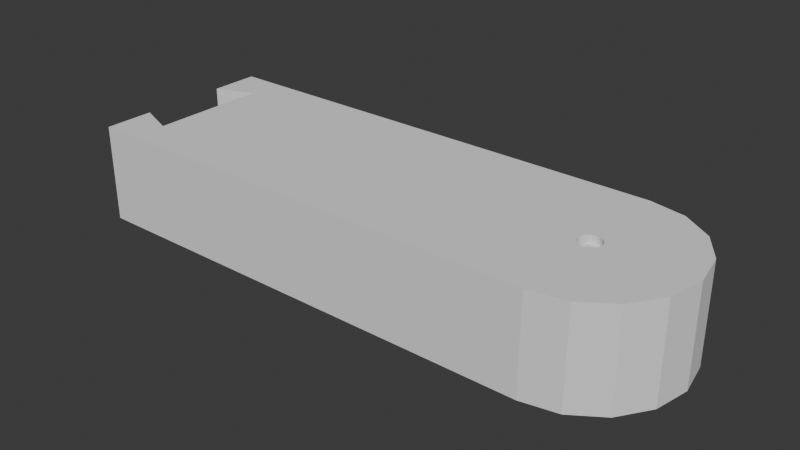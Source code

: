 # Source: RobotArmModelKnob.blend  (saved by Blender 4.0.36; exported with 4.5.12 LTS)
import bpy
from mathutils import Matrix  # noqa: F401  (used for matrix-valued properties, if any)

bpy.ops.wm.read_factory_settings(use_empty=True)
scene = bpy.context.scene
scene.name = 'Scene'

# ---- collections
col_collection = bpy.data.collections.new('Collection'); scene.collection.children.link(col_collection)

# ---- world
world_world = bpy.data.worlds.new('World'); scene.world = world_world
world_world.use_nodes = True; world_world.node_tree.nodes.clear()
_N = world_world.node_tree.nodes; _L = world_world.node_tree.links
n0 = _N.new('ShaderNodeOutputWorld'); n0.name = 'World Output'; n0.location = (300, 300)
n1 = _N.new('ShaderNodeBackground'); n1.name = 'Background'; n1.location = (10, 300)
n1.inputs[0].default_value = (0.05088, 0.05088, 0.05088, 1.0)
_L.new(n1.outputs[0], n0.inputs[0])
n0.is_active_output = True
world_world.color = (0.05088, 0.05088, 0.05088)
world_world.use_sun_shadow = False
world_world.sun_shadow_jitter_overblur = 0.0

# ---- meshes
me_cylinder_009 = bpy.data.meshes.new('Cylinder.009')
me_cylinder_009.from_pydata([(-15.0, -16.45, 0.0), (47.0, 1.65, 4.49), (-15.0, 16.45, 0.0), (46.46, 1.65, 4.49), (45.95, 1.65, 4.49), (20.0, -16.45, 0.0), (45.47, 1.65, 4.49), (20.0, 16.45, 0.0), (45.06, 1.65, 4.49), (30.23, 24.0, -12.51), (44.71, 1.528, 4.49), (30.23, 24.0, 12.49), (44.46, 1.052, 4.49), (38.02, 24.0, -12.51), (44.3, 0.5365, 4.49), (38.02, 24.0, 12.49), (44.25, 0.0, 4.49), (47.2, 24.0, -12.51), (49.75, 0.0, 4.49), (49.7, 0.5365, 4.49), (47.2, 24.0, 12.49), (56.39, 22.17, -12.51), (49.54, 1.052, 4.49), (49.29, 1.528, 4.49), (56.39, 22.17, 12.49), (64.18, 16.97, -12.51), (48.94, 1.65, 4.49), (64.18, 16.97, 12.49), (48.53, 1.65, 4.49), (69.38, 9.184, -12.51), (48.05, 1.65, 4.49), (69.38, 9.184, 12.49), (47.54, 1.65, 4.49), (71.2, 2.686e-06, -12.51), (47.0, 1.65, 8.502), (71.2, 2.686e-06, 12.49), (46.46, 1.65, 8.502), (23.2, -24.0, 12.49), (45.95, 1.65, 8.502), (45.47, 1.65, 8.502), (30.23, -24.0, -12.51), (45.06, 1.65, 8.502), (30.23, -24.0, 12.49), (44.71, 1.528, 8.502), (38.02, -24.0, -12.51), (44.46, 1.052, 8.502), (38.02, -24.0, 12.49), (47.2, -24.0, -12.51), (44.3, 0.5365, 8.502), (44.25, 0.0, 8.502), (47.2, -24.0, 12.49), (49.75, 0.0, 8.502), (56.39, -22.17, -12.51), (56.39, -22.17, 12.49), (49.7, 0.5365, 8.502), (64.18, -16.97, -12.51), (49.54, 1.052, 8.502), (64.18, -16.97, 12.49), (49.29, 1.528, 8.502), (69.38, -9.184, -12.51), (48.94, 1.65, 8.502), (69.38, -9.184, 12.49), (48.53, 1.65, 8.502), (48.05, 1.65, 8.502), (23.2, -24.0, -12.51), (23.2, 24.0, -12.51), (47.54, 1.65, 8.502), (23.2, 24.0, 12.49), (46.46, 2.697, 10.51), (-11.8, 16.45, -12.51), (45.95, 2.541, 10.51), (20.0, 1.987e-06, -12.51), (45.47, 2.287, 10.51), (20.0, 16.45, -12.51), (45.06, 1.945, 10.51), (-11.8, -16.45, -12.51), (44.46, 1.052, 10.51), (20.0, -16.45, -12.51), (44.3, 0.5365, 10.51), (-15.0, -16.45, -12.51), (49.7, 0.5365, 10.51), (-15.0, 16.45, -12.51), (49.54, 1.052, 10.51), (-75.3, 24.0, -12.51), (49.29, 1.528, 10.51), (-75.3, 24.0, 12.49), (48.94, 1.945, 10.51), (-75.3, -24.0, 12.49), (48.53, 2.287, 10.51), (48.05, 2.541, 10.51), (-75.3, -24.0, -12.51), (47.54, 2.697, 10.51), (-65.5, 15.11, 12.49), (-65.5, -15.11, 12.49), (47.0, 2.75, 10.51), (47.0, 1.65, 10.51), (-75.3, -11.29, 12.49), (46.46, 1.65, 10.51), (-75.3, 11.29, 12.49), (45.95, 1.65, 10.51), (-65.5, 15.11, -12.51), (45.47, 1.65, 10.51), (-65.5, -15.11, -12.51), (45.06, 1.65, 10.51), (-75.3, -11.29, -12.51), (44.71, 1.528, 10.51), (-75.3, 11.29, -12.51), (44.25, 0.0, 10.51), (49.75, 0.0, 10.51), (48.94, 1.65, 10.51), (48.53, 1.65, 10.51), (48.05, 1.65, 10.51), (47.54, 1.65, 10.51), (47.0, -1.65, 4.49), (46.46, -1.65, 4.49), (45.95, -1.65, 4.49), (45.47, -1.65, 4.49), (45.06, -1.65, 4.49), (44.71, -1.528, 4.49), (44.46, -1.052, 4.49), (44.3, -0.5365, 4.49), (49.7, -0.5365, 4.49), (49.54, -1.052, 4.49), (49.29, -1.528, 4.49), (48.94, -1.65, 4.49), (48.53, -1.65, 4.49), (48.05, -1.65, 4.49), (47.54, -1.65, 4.49), (47.0, -1.65, 8.502), (46.46, -1.65, 8.502), (45.95, -1.65, 8.502), (45.47, -1.65, 8.502), (45.06, -1.65, 8.502), (44.71, -1.528, 8.502), (44.46, -1.052, 8.502), (44.3, -0.5365, 8.502), (49.7, -0.5365, 8.502), (49.54, -1.052, 8.502), (49.29, -1.528, 8.502), (48.94, -1.65, 8.502), (48.53, -1.65, 8.502), (48.05, -1.65, 8.502), (47.54, -1.65, 8.502), (46.46, -2.697, 10.51), (45.95, -2.541, 10.51), (45.47, -2.287, 10.51), (45.06, -1.945, 10.51), (44.46, -1.052, 10.51), (44.3, -0.5365, 10.51), (49.7, -0.5365, 10.51), (49.54, -1.052, 10.51), (49.29, -1.528, 10.51), (48.94, -1.945, 10.51), (48.53, -2.287, 10.51), (48.05, -2.541, 10.51), (47.54, -2.697, 10.51), (47.0, -2.75, 10.51), (47.0, -1.65, 10.51), (46.46, -1.65, 10.51), (45.95, -1.65, 10.51), (45.47, -1.65, 10.51), (45.06, -1.65, 10.51), (44.71, -1.528, 10.51), (48.94, -1.65, 10.51), (48.53, -1.65, 10.51), (48.05, -1.65, 10.51), (47.54, -1.65, 10.51), (49.7, 0.5365, 12.49), (49.75, 0.0, 12.49), (49.29, 1.528, 12.49), (49.54, 1.052, 12.49), (48.53, 2.287, 12.49), (47.54, 2.697, 12.49), (48.05, 2.541, 12.49), (48.94, 1.945, 12.49), (46.46, 2.697, 12.49), (45.06, 1.945, 12.49), (45.47, 2.287, 12.49), (45.95, 2.541, 12.49), (44.46, 1.052, 12.49), (44.3, 0.5365, 12.49), (44.25, 0.0, 12.49), (44.71, 1.528, 12.49), (47.0, 2.75, 12.49), (49.7, -0.5365, 12.49), (49.29, -1.528, 12.49), (49.54, -1.052, 12.49), (48.53, -2.287, 12.49), (47.54, -2.697, 12.49), (48.05, -2.541, 12.49), (48.94, -1.945, 12.49), (46.46, -2.697, 12.49), (45.06, -1.945, 12.49), (45.47, -2.287, 12.49), (45.95, -2.541, 12.49), (44.46, -1.052, 12.49), (44.3, -0.5365, 12.49), (44.71, -1.528, 12.49), (47.0, -2.75, 12.49)], [], [(65, 67, 11, 9), (9, 11, 15, 13), (13, 15, 20, 17), (17, 20, 24, 21), (21, 24, 27, 25), (25, 27, 31, 29), (29, 31, 35, 33), (73, 69, 65, 9, 13, 17, 21, 25, 29, 33, 71), (64, 40, 42, 37), (40, 44, 46, 42), (44, 47, 50, 46), (47, 52, 53, 50), (52, 55, 57, 53), (55, 59, 61, 57), (59, 33, 35, 61), (47, 44, 40, 64, 75, 77, 71, 33, 59, 55, 52), (83, 85, 67, 65), (81, 2, 0, 79), (69, 73, 7, 2, 81), (71, 77, 5, 7, 73), (75, 79, 0, 5, 77), (7, 5, 0, 2), (93, 96, 87, 37, 67, 85, 98, 92), (100, 106, 83, 65, 69, 81, 79, 75, 64, 90, 104, 102), (64, 37, 87, 90), (106, 98, 85, 83), (98, 106, 100, 92), (93, 92, 100, 102), (96, 93, 102, 104), (90, 87, 96, 104), (34, 36, 3, 1), (36, 38, 4, 3), (38, 39, 6, 4), (39, 41, 8, 6), (41, 43, 10, 8), (43, 45, 12, 10), (45, 48, 14, 12), (48, 49, 16, 14), (51, 54, 19, 18), (54, 56, 22, 19), (56, 58, 23, 22), (58, 60, 26, 23), (60, 62, 28, 26), (62, 63, 30, 28), (63, 66, 32, 30), (66, 34, 1, 32), (112, 95, 34, 66), (111, 112, 66, 63), (110, 111, 63, 62), (109, 110, 62, 60), (84, 109, 60, 58), (82, 84, 58, 56), (80, 82, 56, 54), (108, 80, 54, 51), (78, 107, 49, 48), (76, 78, 48, 45), (105, 76, 45, 43), (103, 105, 43, 41), (101, 103, 41, 39), (99, 101, 39, 38), (97, 99, 38, 36), (95, 97, 36, 34), (183, 175, 68, 94), (175, 178, 70, 68), (178, 177, 72, 70), (177, 176, 74, 72), (176, 182, 105, 74), (182, 179, 76, 105), (179, 180, 78, 76), (180, 181, 107, 78), (108, 168, 167, 80), (80, 167, 170, 82), (82, 170, 169, 84), (84, 169, 174, 86), (174, 171, 88, 86), (171, 173, 89, 88), (173, 172, 91, 89), (172, 183, 94, 91), (94, 68, 97, 95), (68, 70, 99, 97), (70, 72, 101, 99), (72, 74, 103, 101), (74, 105, 103), (84, 86, 109), (86, 88, 110, 109), (88, 89, 111, 110), (89, 91, 112, 111), (91, 94, 95, 112), (1, 3, 4, 6, 8, 10, 12, 14, 16, 18, 19, 22, 23, 26, 28, 30, 32), (128, 113, 114, 129), (129, 114, 115, 130), (130, 115, 116, 131), (131, 116, 117, 132), (132, 117, 118, 133), (133, 118, 119, 134), (134, 119, 120, 135), (135, 120, 16, 49), (51, 18, 121, 136), (136, 121, 122, 137), (137, 122, 123, 138), (138, 123, 124, 139), (139, 124, 125, 140), (140, 125, 126, 141), (141, 126, 127, 142), (142, 127, 113, 128), (166, 142, 128, 157), (165, 141, 142, 166), (164, 140, 141, 165), (163, 139, 140, 164), (151, 138, 139, 163), (150, 137, 138, 151), (149, 136, 137, 150), (108, 51, 136, 149), (148, 135, 49, 107), (147, 134, 135, 148), (162, 133, 134, 147), (161, 132, 133, 162), (160, 131, 132, 161), (159, 130, 131, 160), (158, 129, 130, 159), (157, 128, 129, 158), (143, 191, 198, 156), (144, 194, 191, 143), (145, 193, 194, 144), (146, 192, 193, 145), (197, 192, 146, 162), (195, 197, 162, 147), (196, 195, 147, 148), (181, 196, 148, 107), (149, 184, 168, 108), (150, 186, 184, 149), (151, 185, 186, 150), (152, 190, 185, 151), (153, 187, 190, 152), (154, 189, 187, 153), (155, 188, 189, 154), (156, 198, 188, 155), (156, 157, 158, 143), (143, 158, 159, 144), (144, 159, 160, 145), (145, 160, 161, 146), (146, 161, 162), (151, 163, 152), (152, 163, 164, 153), (153, 164, 165, 154), (154, 165, 166, 155), (155, 166, 157, 156), (116, 115, 114, 113, 127, 126, 125, 124, 123, 122, 121, 18, 16, 120, 119, 118, 117), (15, 11, 67, 37, 42, 46, 50, 198, 191, 194, 193, 192, 197, 195, 196, 181, 180, 179, 182, 176, 177, 178, 175, 183, 20), (24, 20, 183, 172, 173), (171, 174, 27, 24, 173), (31, 27, 174, 169, 170), (35, 31, 170, 167, 168), (184, 186, 61, 35, 168), (61, 186, 185, 190, 57), (187, 189, 53, 57, 190), (189, 188, 198, 50, 53)])
me_cylinder_009.polygons.foreach_set('material_index', [0, 0, 0, 0, 0, 0, 0, 0, 0, 0, 0, 0, 0, 0, 0, 0, 0, 11880, 11880, 11880, 11880, 11880, 0, 0, 0, 0, 0, 0, 0, 0, 11880, 11880, 11880, 11880, 11880, 11880, 11880, 11880, 11880, 11880, 11880, 11880, 11880, 11880, 11880, 11880, 11880, 11880, 11880, 11880, 11880, 11880, 11880, 11880, 11880, 11880, 11880, 11880, 11880, 11880, 11880, 11880, 11880, 11880, 11880, 11880, 11880, 11880, 11880, 11880, 11880, 11880, 11880, 11880, 11880, 11880, 11880, 11880, 11880, 11880, 11880, 11880, 11880, 11880, 11880, 11880, 11880, 11880, 11880, 11880, 11880, 11880, 11880, 11880, 11880, 11880, 11880, 11880, 11880, 11880, 11880, 11880, 11880, 11880, 11880, 11880, 11880, 11880, 11880, 11880, 11880, 11880, 11880, 11880, 11880, 11880, 11880, 11880, 11880, 11880, 11880, 11880, 11880, 11880, 11880, 11880, 11880, 11880, 11880, 11880, 11880, 11880, 11880, 11880, 11880, 11880, 11880, 11880, 11880, 11880, 11880, 11880, 11880, 11880, 11880, 11880, 11880, 11880, 0, 0, 11880, 0, 0, 11880, 0, 11880, 11880])
_uv = me_cylinder_009.uv_layers.new(name='UVMap')
_uv.uv.foreach_set('vector', [0.6875, 0.0, 0.6875, 1.0, 0.625, 1.0, 0.625, 0.0, 0.625, 0.0, 0.625, 1.0, 0.5625, 1.0, 0.5625, 0.0, 0.5625, 0.0, 0.5625, 1.0, 0.5, 1.0, 0.5, 0.0, 0.5, 0.0, 0.5, 1.0, 0.4375, 1.0, 0.4375, 0.0, 0.4375, 0.0, 0.4375, 1.0, 0.375, 1.0, 0.375, 0.0, 0.375, 0.0, 0.375, 1.0, 0.3125, 1.0, 0.3125, 0.0, 0.3125, 0.0, 0.3125, 1.0, 0.25, 1.0, 0.25, 0.0, 0.4398, 0.0, 0.707, 0.0, 0.6875, 0.0, 0.625, 0.0, 0.5625, 0.0, 0.5, 0.0, 0.4375, 0.0, 0.375, 0.0, 0.3125, 0.0, 0.25, 0.0, 0.4167, 0.0, 0.6875, 0.0, 0.625, 0.0, 0.625, 1.0, 0.6875, 1.0, 0.625, 0.0, 0.5625, 0.0, 0.5625, 1.0, 0.625, 1.0, 0.5625, 0.0, 0.5, 0.0, 0.5, 1.0, 0.5625, 1.0, 0.5, 0.0, 0.4375, 0.0, 0.4375, 1.0, 0.5, 1.0, 0.4375, 0.0, 0.375, 0.0, 0.375, 1.0, 0.4375, 1.0, 0.375, 0.0, 0.3125, 0.0, 0.3125, 1.0, 0.375, 1.0, 0.3125, 0.0, 0.25, 0.0, 0.25, 1.0, 0.3125, 1.0, 0.5, 0.0, 0.5625, 0.0, 0.625, 0.0, 0.6875, 0.0, 0.707, 0.0, 0.4398, 0.0, 0.4167, 0.0, 0.25, 0.0, 0.3125, 0.0, 0.375, 0.0, 0.4375, 0.0, 0.375, 0.375, 0.625, 0.375, 0.625, 0.5, 0.375, 0.5, 0.3785, 0.25, 0.625, 0.25, 0.625, 0.0, 0.3785, 0.0, 0.3785, 0.2778, 0.3785, 0.5, 0.625, 0.5, 0.625, 0.25, 0.3785, 0.25, 0.3785, 0.625, 0.3785, 0.75, 0.625, 0.75, 0.625, 0.5, 0.3785, 0.5, 0.3785, 0.9722, 0.3785, 1.0, 0.625, 1.0, 0.625, 0.75, 0.3785, 0.75, 0.625, 0.5, 0.625, 0.75, 0.875, 0.75, 0.875, 0.5, 0.7376, 0.7031, 0.75, 0.6832, 0.75, 0.75, 0.625, 0.75, 0.625, 0.5, 0.75, 0.5, 0.75, 0.5668, 0.7376, 0.5469, 0.2624, 0.5469, 0.25, 0.5668, 0.25, 0.5, 0.375, 0.5, 0.375, 0.5391, 0.3699, 0.5391, 0.3699, 0.7109, 0.375, 0.7109, 0.375, 0.75, 0.25, 0.75, 0.25, 0.6832, 0.2624, 0.7031, 0.375, 0.75, 0.625, 0.75, 0.625, 0.875, 0.375, 0.875, 0.25, 0.5668, 0.75, 0.5668, 0.75, 0.5, 0.375, 0.375, 0.75, 0.5668, 0.25, 0.5668, 0.2624, 0.5469, 0.7376, 0.5469, 0.7376, 0.7031, 0.7376, 0.5469, 0.2624, 0.5469, 0.2624, 0.7031, 0.75, 0.6832, 0.7376, 0.7031, 0.2624, 0.7031, 0.25, 0.6832, 0.25, 0.75, 0.75, 0.75, 0.75, 0.6832, 0.25, 0.6832, 1.0, 0.75, 0.9688, 0.75, 0.9688, 1.0, 1.0, 1.0, 0.9688, 0.75, 0.9375, 0.75, 0.9375, 1.0, 0.9688, 1.0, 0.9375, 0.75, 0.9062, 0.75, 0.9062, 1.0, 0.9375, 1.0, 0.9062, 0.75, 0.875, 0.75, 0.875, 1.0, 0.9062, 1.0, 0.875, 0.75, 0.8438, 0.75, 0.8438, 1.0, 0.875, 1.0, 0.8438, 0.75, 0.8125, 0.75, 0.8125, 1.0, 0.8438, 1.0, 0.8125, 0.75, 0.7812, 0.75, 0.7812, 1.0, 0.8125, 1.0, 0.7812, 0.75, 0.75, 0.75, 0.75, 1.0, 0.7812, 1.0, 0.25, 0.75, 0.2188, 0.75, 0.2188, 1.0, 0.25, 1.0, 0.2188, 0.75, 0.1875, 0.75, 0.1875, 1.0, 0.2188, 1.0, 0.1875, 0.75, 0.1562, 0.75, 0.1562, 1.0, 0.1875, 1.0, 0.1562, 0.75, 0.125, 0.75, 0.125, 1.0, 0.1562, 1.0, 0.125, 0.75, 0.09375, 0.75, 0.09375, 1.0, 0.125, 1.0, 0.09375, 0.75, 0.0625, 0.75, 0.0625, 1.0, 0.09375, 1.0, 0.0625, 0.75, 0.03125, 0.75, 0.03125, 1.0, 0.0625, 1.0, 0.03125, 0.75, 0.0, 0.75, 0.0, 1.0, 0.03125, 1.0, 0.03125, 0.6875, 0.0, 0.6875, 0.0, 0.75, 0.03125, 0.75, 0.0625, 0.6875, 0.03125, 0.6875, 0.03125, 0.75, 0.0625, 0.75, 0.09375, 0.6875, 0.0625, 0.6875, 0.0625, 0.75, 0.09375, 0.75, 0.125, 0.6875, 0.09375, 0.6875, 0.09375, 0.75, 0.125, 0.75, 0.1562, 0.6875, 0.125, 0.6875, 0.125, 0.75, 0.1562, 0.75, 0.1875, 0.6875, 0.1562, 0.6875, 0.1562, 0.75, 0.1875, 0.75, 0.2188, 0.6875, 0.1875, 0.6875, 0.1875, 0.75, 0.2188, 0.75, 0.25, 0.6875, 0.2188, 0.6875, 0.2188, 0.75, 0.25, 0.75, 0.7812, 0.6875, 0.75, 0.6875, 0.75, 0.75, 0.7812, 0.75, 0.8125, 0.6875, 0.7812, 0.6875, 0.7812, 0.75, 0.8125, 0.75, 0.8438, 0.6875, 0.8125, 0.6875, 0.8125, 0.75, 0.8438, 0.75, 0.875, 0.6875, 0.8438, 0.6875, 0.8438, 0.75, 0.875, 0.75, 0.9062, 0.6875, 0.875, 0.6875, 0.875, 0.75, 0.9062, 0.75, 0.9375, 0.6875, 0.9062, 0.6875, 0.9062, 0.75, 0.9375, 0.75, 0.9688, 0.6875, 0.9375, 0.6875, 0.9375, 0.75, 0.9688, 0.75, 1.0, 0.6875, 0.9688, 0.6875, 0.9688, 0.75, 1.0, 0.75, 1.0, 0.5015, 0.9688, 0.5015, 0.9688, 0.625, 1.0, 0.625, 0.9688, 0.5015, 0.9375, 0.5015, 0.9375, 0.625, 0.9688, 0.625, 0.9375, 0.5015, 0.9062, 0.5015, 0.9062, 0.625, 0.9375, 0.625, 0.9062, 0.5015, 0.875, 0.5015, 0.875, 0.625, 0.9062, 0.625, 0.875, 0.5015, 0.8438, 0.5015, 0.8438, 0.625, 0.875, 0.625, 0.8438, 0.5015, 0.8125, 0.5015, 0.8125, 0.625, 0.8438, 0.625, 0.8125, 0.5015, 0.7812, 0.5015, 0.7812, 0.625, 0.8125, 0.625, 0.7812, 0.5015, 0.75, 0.5015, 0.75, 0.625, 0.7812, 0.625, 0.25, 0.625, 0.25, 0.5015, 0.2188, 0.5015, 0.2188, 0.625, 0.2188, 0.625, 0.2188, 0.5015, 0.1875, 0.5015, 0.1875, 0.625, 0.1875, 0.625, 0.1875, 0.5015, 0.1562, 0.5015, 0.1562, 0.625, 0.1562, 0.625, 0.1562, 0.5015, 0.125, 0.5015, 0.125, 0.625, 0.125, 0.5015, 0.09375, 0.5015, 0.09375, 0.625, 0.125, 0.625, 0.09375, 0.5015, 0.0625, 0.5015, 0.0625, 0.625, 0.09375, 0.625, 0.0625, 0.5015, 0.03125, 0.5015, 0.03125, 0.625, 0.0625, 0.625, 0.03125, 0.5015, 0.0, 0.5015, 0.0, 0.625, 0.03125, 0.625, 1.0, 0.625, 0.9688, 0.625, 0.9688, 0.6875, 1.0, 0.6875, 0.9688, 0.625, 0.9375, 0.625, 0.9375, 0.6875, 0.9688, 0.6875, 0.9375, 0.625, 0.9062, 0.625, 0.9062, 0.6875, 0.9375, 0.6875, 0.9062, 0.625, 0.875, 0.625, 0.875, 0.6875, 0.9062, 0.6875, 0.875, 0.625, 0.8438, 0.625, 0.875, 0.6875, 0.1562, 0.6875, 0.125, 0.625, 0.125, 0.6875, 0.125, 0.625, 0.09375, 0.625, 0.09375, 0.6875, 0.125, 0.6875, 0.09375, 0.625, 0.0625, 0.625, 0.0625, 0.6875, 0.09375, 0.6875, 0.0625, 0.625, 0.03125, 0.625, 0.03125, 0.6875, 0.0625, 0.6875, 0.03125, 0.625, 0.0, 0.625, 0.0, 0.6875, 0.03125, 0.6875, 0.0, 1.0, 0.9688, 1.0, 0.9375, 1.0, 0.9062, 1.0, 0.875, 1.0, 0.8438, 1.0, 0.8125, 1.0, 0.7812, 1.0, 0.75, 1.0, 0.25, 1.0, 0.2188, 1.0, 0.1875, 1.0, 0.1562, 1.0, 0.125, 1.0, 0.09375, 1.0, 0.0625, 1.0, 0.03125, 1.0, 1.0, 0.75, 1.0, 1.0, 0.9688, 1.0, 0.9688, 0.75, 0.9688, 0.75, 0.9688, 1.0, 0.9375, 1.0, 0.9375, 0.75, 0.9375, 0.75, 0.9375, 1.0, 0.9062, 1.0, 0.9062, 0.75, 0.9062, 0.75, 0.9062, 1.0, 0.875, 1.0, 0.875, 0.75, 0.875, 0.75, 0.875, 1.0, 0.8438, 1.0, 0.8438, 0.75, 0.8438, 0.75, 0.8438, 1.0, 0.8125, 1.0, 0.8125, 0.75, 0.8125, 0.75, 0.8125, 1.0, 0.7812, 1.0, 0.7812, 0.75, 0.7812, 0.75, 0.7812, 1.0, 0.75, 1.0, 0.75, 0.75, 0.25, 0.75, 0.25, 1.0, 0.2188, 1.0, 0.2188, 0.75, 0.2188, 0.75, 0.2188, 1.0, 0.1875, 1.0, 0.1875, 0.75, 0.1875, 0.75, 0.1875, 1.0, 0.1562, 1.0, 0.1562, 0.75, 0.1562, 0.75, 0.1562, 1.0, 0.125, 1.0, 0.125, 0.75, 0.125, 0.75, 0.125, 1.0, 0.09375, 1.0, 0.09375, 0.75, 0.09375, 0.75, 0.09375, 1.0, 0.0625, 1.0, 0.0625, 0.75, 0.0625, 0.75, 0.0625, 1.0, 0.03125, 1.0, 0.03125, 0.75, 0.03125, 0.75, 0.03125, 1.0, 0.0, 1.0, 0.0, 0.75, 0.03125, 0.6875, 0.03125, 0.75, 0.0, 0.75, 0.0, 0.6875, 0.0625, 0.6875, 0.0625, 0.75, 0.03125, 0.75, 0.03125, 0.6875, 0.09375, 0.6875, 0.09375, 0.75, 0.0625, 0.75, 0.0625, 0.6875, 0.125, 0.6875, 0.125, 0.75, 0.09375, 0.75, 0.09375, 0.6875, 0.1562, 0.6875, 0.1562, 0.75, 0.125, 0.75, 0.125, 0.6875, 0.1875, 0.6875, 0.1875, 0.75, 0.1562, 0.75, 0.1562, 0.6875, 0.2188, 0.6875, 0.2188, 0.75, 0.1875, 0.75, 0.1875, 0.6875, 0.25, 0.6875, 0.25, 0.75, 0.2188, 0.75, 0.2188, 0.6875, 0.7812, 0.6875, 0.7812, 0.75, 0.75, 0.75, 0.75, 0.6875, 0.8125, 0.6875, 0.8125, 0.75, 0.7812, 0.75, 0.7812, 0.6875, 0.8438, 0.6875, 0.8438, 0.75, 0.8125, 0.75, 0.8125, 0.6875, 0.875, 0.6875, 0.875, 0.75, 0.8438, 0.75, 0.8438, 0.6875, 0.9062, 0.6875, 0.9062, 0.75, 0.875, 0.75, 0.875, 0.6875, 0.9375, 0.6875, 0.9375, 0.75, 0.9062, 0.75, 0.9062, 0.6875, 0.9688, 0.6875, 0.9688, 0.75, 0.9375, 0.75, 0.9375, 0.6875, 1.0, 0.6875, 1.0, 0.75, 0.9688, 0.75, 0.9688, 0.6875, 0.9688, 0.625, 0.9688, 0.5015, 1.0, 0.5015, 1.0, 0.625, 0.9375, 0.625, 0.9375, 0.5015, 0.9688, 0.5015, 0.9688, 0.625, 0.9062, 0.625, 0.9062, 0.5015, 0.9375, 0.5015, 0.9375, 0.625, 0.875, 0.625, 0.875, 0.5015, 0.9062, 0.5015, 0.9062, 0.625, 0.8438, 0.5015, 0.875, 0.5015, 0.875, 0.625, 0.8438, 0.625, 0.8125, 0.5015, 0.8438, 0.5015, 0.8438, 0.625, 0.8125, 0.625, 0.7812, 0.5015, 0.8125, 0.5015, 0.8125, 0.625, 0.7812, 0.625, 0.75, 0.5015, 0.7812, 0.5015, 0.7812, 0.625, 0.75, 0.625, 0.2188, 0.625, 0.2188, 0.5015, 0.25, 0.5015, 0.25, 0.625, 0.1875, 0.625, 0.1875, 0.5015, 0.2188, 0.5015, 0.2188, 0.625, 0.1562, 0.625, 0.1562, 0.5015, 0.1875, 0.5015, 0.1875, 0.625, 0.125, 0.625, 0.125, 0.5015, 0.1562, 0.5015, 0.1562, 0.625, 0.09375, 0.625, 0.09375, 0.5015, 0.125, 0.5015, 0.125, 0.625, 0.0625, 0.625, 0.0625, 0.5015, 0.09375, 0.5015, 0.09375, 0.625, 0.03125, 0.625, 0.03125, 0.5015, 0.0625, 0.5015, 0.0625, 0.625, 0.0, 0.625, 0.0, 0.5015, 0.03125, 0.5015, 0.03125, 0.625, 1.0, 0.625, 1.0, 0.6875, 0.9688, 0.6875, 0.9688, 0.625, 0.9688, 0.625, 0.9688, 0.6875, 0.9375, 0.6875, 0.9375, 0.625, 0.9375, 0.625, 0.9375, 0.6875, 0.9062, 0.6875, 0.9062, 0.625, 0.9062, 0.625, 0.9062, 0.6875, 0.875, 0.6875, 0.875, 0.625, 0.875, 0.625, 0.875, 0.6875, 0.8438, 0.625, 0.1562, 0.6875, 0.125, 0.6875, 0.125, 0.625, 0.125, 0.625, 0.125, 0.6875, 0.09375, 0.6875, 0.09375, 0.625, 0.09375, 0.625, 0.09375, 0.6875, 0.0625, 0.6875, 0.0625, 0.625, 0.0625, 0.625, 0.0625, 0.6875, 0.03125, 0.6875, 0.03125, 0.625, 0.03125, 0.625, 0.03125, 0.6875, 0.0, 0.6875, 0.0, 0.625, 0.9062, 1.0, 0.9375, 1.0, 0.9688, 1.0, 0.0, 1.0, 0.03125, 1.0, 0.0625, 1.0, 0.09375, 1.0, 0.125, 1.0, 0.1562, 1.0, 0.1875, 1.0, 0.2188, 1.0, 0.25, 1.0, 0.75, 1.0, 0.7812, 1.0, 0.8125, 1.0, 0.8438, 1.0, 0.875, 1.0, 0.5625, 1.0, 0.625, 1.0, 0.625, 0.5, 0.6875, 1.0, 0.625, 1.0, 0.5625, 1.0, 0.5, 1.0, 1.0, 0.5015, 0.9688, 0.5015, 0.9375, 0.5015, 0.9062, 0.5015, 0.875, 0.5015, 0.8438, 0.5015, 0.8125, 0.5015, 0.7812, 0.5015, 0.75, 0.5015, 0.7812, 0.5015, 0.8125, 0.5015, 0.8438, 0.5015, 0.875, 0.5015, 0.9062, 0.5015, 0.9375, 0.5015, 0.9688, 0.5015, 1.0, 0.5015, 0.5, 1.0, 0.4375, 1.0, 0.5, 1.0, 0.0, 0.5015, 0.03125, 0.5015, 0.0625, 0.5015, 0.09375, 0.5015, 0.125, 0.5015, 0.375, 1.0, 0.4375, 1.0, 0.0625, 0.5015, 0.3125, 1.0, 0.375, 1.0, 0.125, 0.5015, 0.1562, 0.5015, 0.1875, 0.5015, 0.25, 1.0, 0.3125, 1.0, 0.1875, 0.5015, 0.2188, 0.5015, 0.25, 0.5015, 0.2188, 0.5015, 0.1875, 0.5015, 0.3125, 1.0, 0.25, 1.0, 0.25, 0.5015, 0.3125, 1.0, 0.1875, 0.5015, 0.1562, 0.5015, 0.125, 0.5015, 0.375, 1.0, 0.09375, 0.5015, 0.0625, 0.5015, 0.4375, 1.0, 0.375, 1.0, 0.125, 0.5015, 0.0625, 0.5015, 0.03125, 0.5015, 1.0, 0.5015, 0.5, 1.0, 0.4375, 1.0])
me_cylinder_009.update()

# ---- objects
ob_cylinder_005 = bpy.data.objects.new('Cylinder.005', me_cylinder_009)

# ---- transforms, parenting, visibility, modifiers, constraints
ob_cylinder_005.location = (0.0, 30.0, 0.0)

# ---- collection membership
col_collection.objects.link(ob_cylinder_005)

# ---- scene / render settings (as saved in the file)
scene.frame_start = 1; scene.frame_end = 250; scene.frame_set(0)
scene.render.engine = 'BLENDER_EEVEE_NEXT'
scene.cycles.sampling_pattern = 'TABULATED_SOBOL'
bpy.context.view_layer.update()

# ---- added for rendering (the .blend has no active camera and no usable light): camera, sun
cam_auto = bpy.data.cameras.new('AutoCamera')
cam_auto.lens = 50.0
cam_auto.sensor_width = 36.0
cam_auto.clip_end = 2535.94
ob_auto_camera = bpy.data.objects.new('AutoCamera', cam_auto)
scene.collection.objects.link(ob_auto_camera)
ob_auto_camera.location = (142.454, -143.399, 115.593)
ob_auto_camera.rotation_euler = (1.09748, -7.21219e-08, 0.694738)
scene.camera = ob_auto_camera
light_auto_sun = bpy.data.lights.new('AutoSun', 'SUN')
light_auto_sun.energy = 3.0
light_auto_sun.angle = 0.0523599
ob_auto_sun = bpy.data.objects.new('AutoSun', light_auto_sun)
scene.collection.objects.link(ob_auto_sun)
ob_auto_sun.rotation_euler = (0.872665, 0.174533, 0.523599)
bpy.context.view_layer.update()

